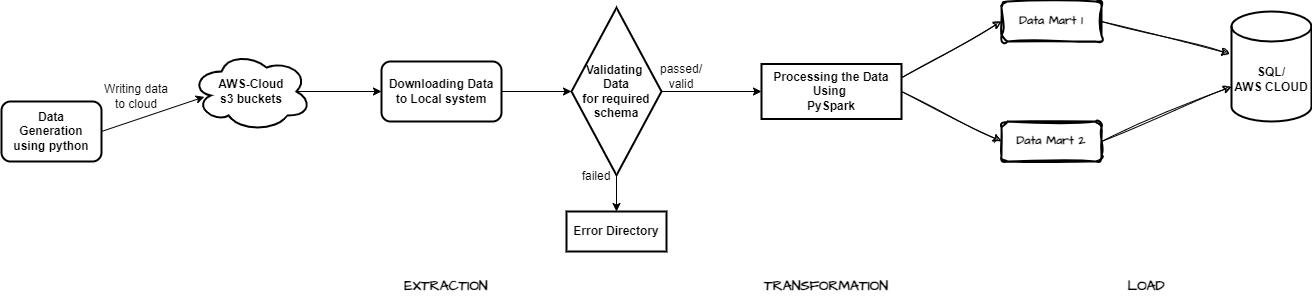

The diagram above was exported from draw.io. Its source (the exported page's mxGraphModel, read from the mxfile embedded in the PNG):
<mxGraphModel dx="1050" dy="557" grid="1" gridSize="10" guides="1" tooltips="1" connect="1" arrows="1" fold="1" page="1" pageScale="1" pageWidth="850" pageHeight="1100" background="#ffffff" math="0" shadow="0">
  <root>
    <mxCell id="0" />
    <mxCell id="1" parent="0" />
    <mxCell id="XSZMUp4nMFWR1zg6DGQF-1" value="&lt;font style=&quot;font-size: 12px;&quot;&gt;&lt;b style=&quot;&quot;&gt;Data&lt;/b&gt;&lt;/font&gt;&lt;div&gt;&lt;font style=&quot;font-size: 12px;&quot;&gt;&lt;b&gt;Generation&lt;/b&gt;&lt;/font&gt;&lt;/div&gt;&lt;div&gt;&lt;font style=&quot;font-size: 12px;&quot;&gt;&lt;b&gt;using python&lt;/b&gt;&lt;/font&gt;&lt;/div&gt;" style="rounded=1;whiteSpace=wrap;html=1;strokeWidth=2;" vertex="1" parent="1">
      <mxGeometry x="100" y="480" width="100" height="60" as="geometry" />
    </mxCell>
    <mxCell id="XSZMUp4nMFWR1zg6DGQF-4" value="&lt;b&gt;AWS-&lt;span style=&quot;background-color: initial;&quot;&gt;Cloud&lt;/span&gt;&lt;/b&gt;&lt;div&gt;&lt;span style=&quot;background-color: initial;&quot;&gt;&lt;b&gt;s3 buckets&lt;/b&gt;&lt;/span&gt;&lt;/div&gt;" style="ellipse;shape=cloud;whiteSpace=wrap;html=1;strokeWidth=2;" vertex="1" parent="1">
      <mxGeometry x="290" y="430" width="120" height="80" as="geometry" />
    </mxCell>
    <mxCell id="XSZMUp4nMFWR1zg6DGQF-5" value="" style="endArrow=classic;html=1;rounded=0;exitX=1;exitY=0.5;exitDx=0;exitDy=0;entryX=0.107;entryY=0.567;entryDx=0;entryDy=0;entryPerimeter=0;" edge="1" parent="1" source="XSZMUp4nMFWR1zg6DGQF-1" target="XSZMUp4nMFWR1zg6DGQF-4">
      <mxGeometry width="50" height="50" relative="1" as="geometry">
        <mxPoint x="220" y="520" as="sourcePoint" />
        <mxPoint x="270" y="470" as="targetPoint" />
      </mxGeometry>
    </mxCell>
    <mxCell id="XSZMUp4nMFWR1zg6DGQF-6" value="Writing data to cloud" style="text;html=1;align=center;verticalAlign=middle;whiteSpace=wrap;rounded=0;" vertex="1" parent="1">
      <mxGeometry x="200" y="450" width="70" height="50" as="geometry" />
    </mxCell>
    <mxCell id="XSZMUp4nMFWR1zg6DGQF-8" value="&lt;b&gt;Downloading Data to Local system&lt;/b&gt;" style="rounded=1;whiteSpace=wrap;html=1;strokeWidth=2;" vertex="1" parent="1">
      <mxGeometry x="480" y="440" width="120" height="60" as="geometry" />
    </mxCell>
    <mxCell id="XSZMUp4nMFWR1zg6DGQF-9" value="" style="endArrow=classic;html=1;rounded=0;exitX=0.875;exitY=0.5;exitDx=0;exitDy=0;exitPerimeter=0;entryX=0;entryY=0.5;entryDx=0;entryDy=0;" edge="1" parent="1" source="XSZMUp4nMFWR1zg6DGQF-4" target="XSZMUp4nMFWR1zg6DGQF-8">
      <mxGeometry width="50" height="50" relative="1" as="geometry">
        <mxPoint x="430" y="510" as="sourcePoint" />
        <mxPoint x="480" y="460" as="targetPoint" />
      </mxGeometry>
    </mxCell>
    <mxCell id="XSZMUp4nMFWR1zg6DGQF-11" value="&lt;b&gt;Validating&amp;nbsp;&lt;/b&gt;&lt;div&gt;&lt;b&gt;Data&lt;/b&gt;&lt;div&gt;&lt;b&gt;for required schema&lt;/b&gt;&lt;/div&gt;&lt;/div&gt;" style="rhombus;whiteSpace=wrap;html=1;strokeWidth=2;" vertex="1" parent="1">
      <mxGeometry x="670" y="386.25" width="90" height="167.5" as="geometry" />
    </mxCell>
    <mxCell id="XSZMUp4nMFWR1zg6DGQF-12" value="" style="endArrow=classic;html=1;rounded=0;exitX=1;exitY=0.5;exitDx=0;exitDy=0;" edge="1" parent="1" source="XSZMUp4nMFWR1zg6DGQF-8">
      <mxGeometry width="50" height="50" relative="1" as="geometry">
        <mxPoint x="620" y="520" as="sourcePoint" />
        <mxPoint x="670" y="470" as="targetPoint" />
      </mxGeometry>
    </mxCell>
    <mxCell id="XSZMUp4nMFWR1zg6DGQF-13" value="&lt;b&gt;Error Directory&lt;/b&gt;" style="rounded=0;whiteSpace=wrap;html=1;strokeWidth=2;" vertex="1" parent="1">
      <mxGeometry x="665" y="590" width="100" height="40" as="geometry" />
    </mxCell>
    <mxCell id="XSZMUp4nMFWR1zg6DGQF-14" value="" style="endArrow=classic;html=1;rounded=0;exitX=0.5;exitY=1;exitDx=0;exitDy=0;entryX=0.5;entryY=0;entryDx=0;entryDy=0;" edge="1" parent="1" source="XSZMUp4nMFWR1zg6DGQF-11" target="XSZMUp4nMFWR1zg6DGQF-13">
      <mxGeometry width="50" height="50" relative="1" as="geometry">
        <mxPoint x="630" y="590" as="sourcePoint" />
        <mxPoint x="680" y="540" as="targetPoint" />
      </mxGeometry>
    </mxCell>
    <mxCell id="XSZMUp4nMFWR1zg6DGQF-15" value="&lt;font style=&quot;font-size: 12px;&quot;&gt;failed&lt;/font&gt;" style="text;html=1;align=center;verticalAlign=middle;whiteSpace=wrap;rounded=0;" vertex="1" parent="1">
      <mxGeometry x="665" y="540" width="60" height="30" as="geometry" />
    </mxCell>
    <mxCell id="XSZMUp4nMFWR1zg6DGQF-16" value="&lt;b&gt;Processing the Data&lt;/b&gt;&lt;div&gt;&lt;b&gt;Using&amp;nbsp;&lt;/b&gt;&lt;/div&gt;&lt;div&gt;&lt;b&gt;PySpark&lt;/b&gt;&lt;/div&gt;" style="rounded=0;whiteSpace=wrap;html=1;strokeWidth=2;" vertex="1" parent="1">
      <mxGeometry x="860" y="442.5" width="140" height="55" as="geometry" />
    </mxCell>
    <mxCell id="XSZMUp4nMFWR1zg6DGQF-19" value="" style="endArrow=classic;html=1;rounded=0;exitX=1;exitY=0.5;exitDx=0;exitDy=0;entryX=0;entryY=0.5;entryDx=0;entryDy=0;" edge="1" parent="1" source="XSZMUp4nMFWR1zg6DGQF-11" target="XSZMUp4nMFWR1zg6DGQF-16">
      <mxGeometry width="50" height="50" relative="1" as="geometry">
        <mxPoint x="790" y="510" as="sourcePoint" />
        <mxPoint x="840" y="460" as="targetPoint" />
      </mxGeometry>
    </mxCell>
    <mxCell id="XSZMUp4nMFWR1zg6DGQF-20" value="passed/&lt;div&gt;valid&lt;/div&gt;" style="text;html=1;align=center;verticalAlign=middle;whiteSpace=wrap;rounded=0;" vertex="1" parent="1">
      <mxGeometry x="750" y="440" width="60" height="30" as="geometry" />
    </mxCell>
    <mxCell id="XSZMUp4nMFWR1zg6DGQF-21" value="&lt;b&gt;SQL/&lt;/b&gt;&lt;div&gt;&lt;b&gt;AWS CLOUD&lt;/b&gt;&lt;/div&gt;" style="shape=cylinder3;whiteSpace=wrap;html=1;boundedLbl=1;backgroundOutline=1;size=15;strokeWidth=2;" vertex="1" parent="1">
      <mxGeometry x="1330" y="390" width="80" height="110" as="geometry" />
    </mxCell>
    <mxCell id="XSZMUp4nMFWR1zg6DGQF-24" value="&lt;font style=&quot;font-size: 14px;&quot;&gt;&lt;b&gt;EXTRACTION&lt;/b&gt;&lt;/font&gt;" style="text;html=1;align=center;verticalAlign=middle;whiteSpace=wrap;rounded=0;fontFamily=Architects Daughter;fontSource=https%3A%2F%2Ffonts.googleapis.com%2Fcss%3Ffamily%3DArchitects%2BDaughter;" vertex="1" parent="1">
      <mxGeometry x="460" y="650" width="170" height="30" as="geometry" />
    </mxCell>
    <mxCell id="XSZMUp4nMFWR1zg6DGQF-25" value="&lt;font style=&quot;font-size: 14px;&quot;&gt;&lt;b&gt;TRANSFORMATION&lt;/b&gt;&lt;/font&gt;" style="text;html=1;align=center;verticalAlign=middle;whiteSpace=wrap;rounded=0;fontFamily=Architects Daughter;fontSource=https%3A%2F%2Ffonts.googleapis.com%2Fcss%3Ffamily%3DArchitects%2BDaughter;" vertex="1" parent="1">
      <mxGeometry x="840" y="650" width="170" height="30" as="geometry" />
    </mxCell>
    <mxCell id="XSZMUp4nMFWR1zg6DGQF-26" value="&lt;b&gt;Data Mart 1&lt;/b&gt;" style="rounded=1;whiteSpace=wrap;html=1;sketch=1;hachureGap=4;jiggle=2;curveFitting=1;fontFamily=Architects Daughter;fontSource=https%3A%2F%2Ffonts.googleapis.com%2Fcss%3Ffamily%3DArchitects%2BDaughter;strokeWidth=2;" vertex="1" parent="1">
      <mxGeometry x="1100" y="380" width="100" height="40" as="geometry" />
    </mxCell>
    <mxCell id="XSZMUp4nMFWR1zg6DGQF-27" value="&lt;b&gt;Data Mart 2&lt;/b&gt;" style="rounded=1;whiteSpace=wrap;html=1;sketch=1;hachureGap=4;jiggle=2;curveFitting=1;fontFamily=Architects Daughter;fontSource=https%3A%2F%2Ffonts.googleapis.com%2Fcss%3Ffamily%3DArchitects%2BDaughter;strokeWidth=2;" vertex="1" parent="1">
      <mxGeometry x="1100" y="500" width="100" height="40" as="geometry" />
    </mxCell>
    <mxCell id="XSZMUp4nMFWR1zg6DGQF-28" value="" style="endArrow=classic;html=1;rounded=0;sketch=1;hachureGap=4;jiggle=2;curveFitting=1;fontFamily=Architects Daughter;fontSource=https%3A%2F%2Ffonts.googleapis.com%2Fcss%3Ffamily%3DArchitects%2BDaughter;exitX=1;exitY=0.25;exitDx=0;exitDy=0;entryX=0;entryY=0.5;entryDx=0;entryDy=0;" edge="1" parent="1" source="XSZMUp4nMFWR1zg6DGQF-16" target="XSZMUp4nMFWR1zg6DGQF-26">
      <mxGeometry width="50" height="50" relative="1" as="geometry">
        <mxPoint x="980" y="590" as="sourcePoint" />
        <mxPoint x="1030" y="540" as="targetPoint" />
      </mxGeometry>
    </mxCell>
    <mxCell id="XSZMUp4nMFWR1zg6DGQF-32" value="" style="endArrow=classic;html=1;rounded=0;sketch=1;hachureGap=4;jiggle=2;curveFitting=1;fontFamily=Architects Daughter;fontSource=https%3A%2F%2Ffonts.googleapis.com%2Fcss%3Ffamily%3DArchitects%2BDaughter;exitX=1;exitY=0.5;exitDx=0;exitDy=0;entryX=0;entryY=0.5;entryDx=0;entryDy=0;" edge="1" parent="1" source="XSZMUp4nMFWR1zg6DGQF-16" target="XSZMUp4nMFWR1zg6DGQF-27">
      <mxGeometry width="50" height="50" relative="1" as="geometry">
        <mxPoint x="1000" y="575" as="sourcePoint" />
        <mxPoint x="1050" y="525" as="targetPoint" />
      </mxGeometry>
    </mxCell>
    <mxCell id="XSZMUp4nMFWR1zg6DGQF-33" value="" style="endArrow=classic;html=1;rounded=0;sketch=1;hachureGap=4;jiggle=2;curveFitting=1;fontFamily=Architects Daughter;fontSource=https%3A%2F%2Ffonts.googleapis.com%2Fcss%3Ffamily%3DArchitects%2BDaughter;exitX=1;exitY=0.5;exitDx=0;exitDy=0;entryX=-0.02;entryY=0.384;entryDx=0;entryDy=0;entryPerimeter=0;" edge="1" parent="1" source="XSZMUp4nMFWR1zg6DGQF-26" target="XSZMUp4nMFWR1zg6DGQF-21">
      <mxGeometry width="50" height="50" relative="1" as="geometry">
        <mxPoint x="1240" y="470" as="sourcePoint" />
        <mxPoint x="1290" y="420" as="targetPoint" />
      </mxGeometry>
    </mxCell>
    <mxCell id="XSZMUp4nMFWR1zg6DGQF-34" value="" style="endArrow=classic;html=1;rounded=0;sketch=1;hachureGap=4;jiggle=2;curveFitting=1;fontFamily=Architects Daughter;fontSource=https%3A%2F%2Ffonts.googleapis.com%2Fcss%3Ffamily%3DArchitects%2BDaughter;entryX=0;entryY=0;entryDx=0;entryDy=75;entryPerimeter=0;" edge="1" parent="1" target="XSZMUp4nMFWR1zg6DGQF-21">
      <mxGeometry width="50" height="50" relative="1" as="geometry">
        <mxPoint x="1200" y="520" as="sourcePoint" />
        <mxPoint x="1250" y="470" as="targetPoint" />
      </mxGeometry>
    </mxCell>
    <mxCell id="XSZMUp4nMFWR1zg6DGQF-35" value="&lt;font style=&quot;font-size: 14px;&quot;&gt;&lt;b&gt;LOAD&lt;/b&gt;&lt;/font&gt;" style="text;html=1;align=center;verticalAlign=middle;whiteSpace=wrap;rounded=0;fontFamily=Architects Daughter;fontSource=https%3A%2F%2Ffonts.googleapis.com%2Fcss%3Ffamily%3DArchitects%2BDaughter;" vertex="1" parent="1">
      <mxGeometry x="1160" y="650" width="170" height="30" as="geometry" />
    </mxCell>
  </root>
</mxGraphModel>